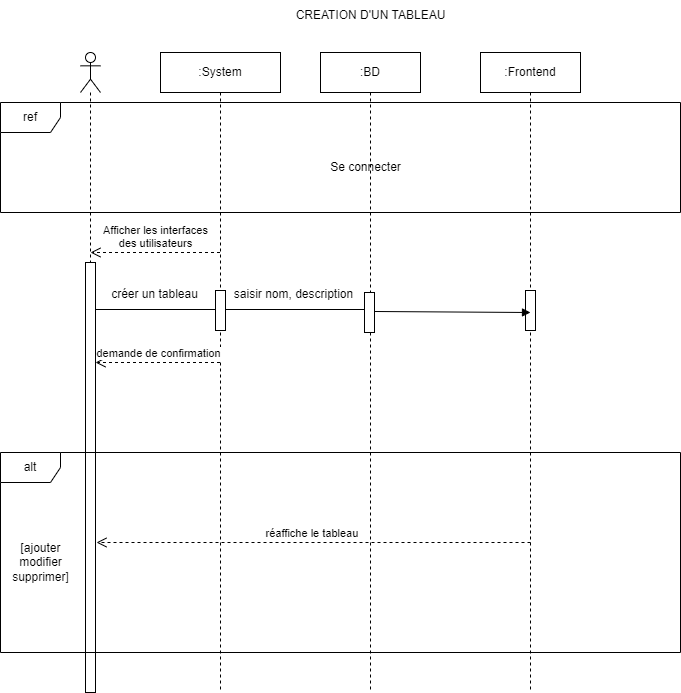

The diagram above was exported from draw.io. Its source (the exported page's mxGraphModel, read from the mxfile embedded in the PNG):
<mxGraphModel dx="2577" dy="2052" grid="1" gridSize="10" guides="1" tooltips="1" connect="1" arrows="1" fold="1" page="1" pageScale="1" pageWidth="827" pageHeight="1169" math="0" shadow="0">
  <root>
    <mxCell id="0" />
    <mxCell id="1" parent="0" />
    <mxCell id="z1DTuk4xFwj5l7rUyIsM-1" value="" style="shape=umlLifeline;perimeter=lifelinePerimeter;whiteSpace=wrap;html=1;container=1;dropTarget=0;collapsible=0;recursiveResize=0;outlineConnect=0;portConstraint=eastwest;newEdgeStyle={&quot;curved&quot;:0,&quot;rounded&quot;:0};participant=umlActor;" vertex="1" parent="1">
      <mxGeometry x="40" y="40" width="20" height="630" as="geometry" />
    </mxCell>
    <mxCell id="z1DTuk4xFwj5l7rUyIsM-16" value="" style="html=1;points=[[0,0,0,0,5],[0,1,0,0,-5],[1,0,0,0,5],[1,1,0,0,-5]];perimeter=orthogonalPerimeter;outlineConnect=0;targetShapes=umlLifeline;portConstraint=eastwest;newEdgeStyle={&quot;curved&quot;:0,&quot;rounded&quot;:0};" vertex="1" parent="z1DTuk4xFwj5l7rUyIsM-1">
      <mxGeometry x="5" y="210" width="10" height="430" as="geometry" />
    </mxCell>
    <mxCell id="z1DTuk4xFwj5l7rUyIsM-4" value=":System" style="shape=umlLifeline;perimeter=lifelinePerimeter;whiteSpace=wrap;html=1;container=1;dropTarget=0;collapsible=0;recursiveResize=0;outlineConnect=0;portConstraint=eastwest;newEdgeStyle={&quot;curved&quot;:0,&quot;rounded&quot;:0};" vertex="1" parent="1">
      <mxGeometry x="120" y="40" width="120" height="640" as="geometry" />
    </mxCell>
    <mxCell id="z1DTuk4xFwj5l7rUyIsM-12" value="" style="html=1;points=[[0,0,0,0,5],[0,1,0,0,-5],[1,0,0,0,5],[1,1,0,0,-5]];perimeter=orthogonalPerimeter;outlineConnect=0;targetShapes=umlLifeline;portConstraint=eastwest;newEdgeStyle={&quot;curved&quot;:0,&quot;rounded&quot;:0};" vertex="1" parent="z1DTuk4xFwj5l7rUyIsM-4">
      <mxGeometry x="55" y="238" width="10" height="40" as="geometry" />
    </mxCell>
    <mxCell id="z1DTuk4xFwj5l7rUyIsM-5" value=":BD" style="shape=umlLifeline;perimeter=lifelinePerimeter;whiteSpace=wrap;html=1;container=1;dropTarget=0;collapsible=0;recursiveResize=0;outlineConnect=0;portConstraint=eastwest;newEdgeStyle={&quot;curved&quot;:0,&quot;rounded&quot;:0};" vertex="1" parent="1">
      <mxGeometry x="280" y="40" width="100" height="640" as="geometry" />
    </mxCell>
    <mxCell id="z1DTuk4xFwj5l7rUyIsM-20" value="" style="html=1;points=[[0,0,0,0,5],[0,1,0,0,-5],[1,0,0,0,5],[1,1,0,0,-5]];perimeter=orthogonalPerimeter;outlineConnect=0;targetShapes=umlLifeline;portConstraint=eastwest;newEdgeStyle={&quot;curved&quot;:0,&quot;rounded&quot;:0};" vertex="1" parent="z1DTuk4xFwj5l7rUyIsM-5">
      <mxGeometry x="44" y="240" width="10" height="40" as="geometry" />
    </mxCell>
    <mxCell id="z1DTuk4xFwj5l7rUyIsM-6" value=":Frontend" style="shape=umlLifeline;perimeter=lifelinePerimeter;whiteSpace=wrap;html=1;container=1;dropTarget=0;collapsible=0;recursiveResize=0;outlineConnect=0;portConstraint=eastwest;newEdgeStyle={&quot;curved&quot;:0,&quot;rounded&quot;:0};" vertex="1" parent="1">
      <mxGeometry x="440" y="40" width="100" height="640" as="geometry" />
    </mxCell>
    <mxCell id="z1DTuk4xFwj5l7rUyIsM-22" value="" style="html=1;points=[[0,0,0,0,5],[0,1,0,0,-5],[1,0,0,0,5],[1,1,0,0,-5]];perimeter=orthogonalPerimeter;outlineConnect=0;targetShapes=umlLifeline;portConstraint=eastwest;newEdgeStyle={&quot;curved&quot;:0,&quot;rounded&quot;:0};" vertex="1" parent="z1DTuk4xFwj5l7rUyIsM-6">
      <mxGeometry x="45" y="238" width="10" height="40" as="geometry" />
    </mxCell>
    <mxCell id="z1DTuk4xFwj5l7rUyIsM-7" value="ref" style="shape=umlFrame;whiteSpace=wrap;html=1;pointerEvents=0;" vertex="1" parent="1">
      <mxGeometry x="-40" y="90" width="680" height="110" as="geometry" />
    </mxCell>
    <mxCell id="z1DTuk4xFwj5l7rUyIsM-8" value="Se connecter" style="text;html=1;align=center;verticalAlign=middle;resizable=0;points=[];autosize=1;strokeColor=none;fillColor=none;" vertex="1" parent="1">
      <mxGeometry x="280" y="140" width="90" height="30" as="geometry" />
    </mxCell>
    <mxCell id="z1DTuk4xFwj5l7rUyIsM-9" value="Afficher les interfaces &lt;br&gt;des utilisateurs" style="html=1;verticalAlign=bottom;endArrow=open;dashed=1;endSize=8;curved=0;rounded=0;" edge="1" parent="1" source="z1DTuk4xFwj5l7rUyIsM-4">
      <mxGeometry relative="1" as="geometry">
        <mxPoint x="130" y="240" as="sourcePoint" />
        <mxPoint x="50" y="240" as="targetPoint" />
      </mxGeometry>
    </mxCell>
    <mxCell id="z1DTuk4xFwj5l7rUyIsM-14" value="" style="endArrow=none;html=1;rounded=0;exitX=1;exitY=0;exitDx=0;exitDy=5;exitPerimeter=0;entryX=0;entryY=0;entryDx=0;entryDy=5;entryPerimeter=0;" edge="1" parent="1">
      <mxGeometry width="50" height="50" relative="1" as="geometry">
        <mxPoint x="55" y="297" as="sourcePoint" />
        <mxPoint x="175" y="297" as="targetPoint" />
      </mxGeometry>
    </mxCell>
    <mxCell id="z1DTuk4xFwj5l7rUyIsM-21" value="" style="endArrow=none;html=1;rounded=0;" edge="1" parent="1" target="z1DTuk4xFwj5l7rUyIsM-20">
      <mxGeometry width="50" height="50" relative="1" as="geometry">
        <mxPoint x="185" y="297" as="sourcePoint" />
        <mxPoint x="320" y="297" as="targetPoint" />
      </mxGeometry>
    </mxCell>
    <mxCell id="z1DTuk4xFwj5l7rUyIsM-24" value="" style="html=1;verticalAlign=bottom;endArrow=block;curved=0;rounded=0;" edge="1" parent="1">
      <mxGeometry x="0.0019" width="80" relative="1" as="geometry">
        <mxPoint x="334" y="299" as="sourcePoint" />
        <mxPoint x="490" y="300" as="targetPoint" />
        <Array as="points">
          <mxPoint x="334" y="299" />
        </Array>
        <mxPoint as="offset" />
      </mxGeometry>
    </mxCell>
    <mxCell id="z1DTuk4xFwj5l7rUyIsM-25" value="créer un tableau" style="text;html=1;align=center;verticalAlign=middle;resizable=0;points=[];autosize=1;strokeColor=none;fillColor=none;" vertex="1" parent="1">
      <mxGeometry x="59" y="267" width="110" height="30" as="geometry" />
    </mxCell>
    <mxCell id="z1DTuk4xFwj5l7rUyIsM-26" value="saisir nom, description" style="text;html=1;align=center;verticalAlign=middle;resizable=0;points=[];autosize=1;strokeColor=none;fillColor=none;" vertex="1" parent="1">
      <mxGeometry x="183" y="267" width="140" height="30" as="geometry" />
    </mxCell>
    <mxCell id="z1DTuk4xFwj5l7rUyIsM-27" value="demande de confirmation" style="html=1;verticalAlign=bottom;endArrow=open;dashed=1;endSize=8;curved=0;rounded=0;" edge="1" parent="1" source="z1DTuk4xFwj5l7rUyIsM-4">
      <mxGeometry relative="1" as="geometry">
        <mxPoint x="174.50000000000023" y="350" as="sourcePoint" />
        <mxPoint x="55" y="350" as="targetPoint" />
      </mxGeometry>
    </mxCell>
    <mxCell id="z1DTuk4xFwj5l7rUyIsM-28" value="alt" style="shape=umlFrame;whiteSpace=wrap;html=1;pointerEvents=0;" vertex="1" parent="1">
      <mxGeometry x="-40" y="440" width="680" height="200" as="geometry" />
    </mxCell>
    <mxCell id="z1DTuk4xFwj5l7rUyIsM-29" value="[ajouter &lt;br&gt;modifier&lt;br&gt;supprimer]" style="text;html=1;align=center;verticalAlign=middle;resizable=0;points=[];autosize=1;strokeColor=none;fillColor=none;" vertex="1" parent="1">
      <mxGeometry x="-40" y="520" width="80" height="60" as="geometry" />
    </mxCell>
    <mxCell id="z1DTuk4xFwj5l7rUyIsM-30" value="réaffiche le tableau&amp;nbsp;" style="html=1;verticalAlign=bottom;endArrow=open;dashed=1;endSize=8;curved=0;rounded=0;" edge="1" parent="1">
      <mxGeometry relative="1" as="geometry">
        <mxPoint x="490" y="530" as="sourcePoint" />
        <mxPoint x="56" y="530" as="targetPoint" />
      </mxGeometry>
    </mxCell>
    <mxCell id="z1DTuk4xFwj5l7rUyIsM-31" value="CREATION D'UN TABLEAU" style="text;html=1;align=center;verticalAlign=middle;resizable=0;points=[];autosize=1;strokeColor=none;fillColor=none;" vertex="1" parent="1">
      <mxGeometry x="245" y="-12" width="170" height="30" as="geometry" />
    </mxCell>
  </root>
</mxGraphModel>